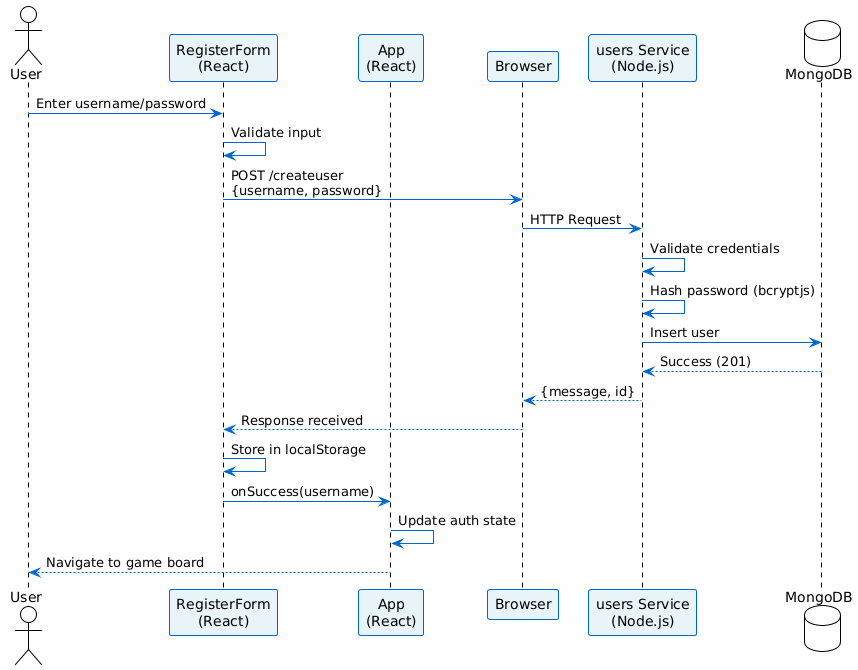

The diagram above was rendered by PlantUML. Its source (embedded in the PNG):
@startuml
' ============================================================
' 4. SEQUENCE DIAGRAM - USER REGISTRATION
' ============================================================

!theme plain
skinparam backgroundColor #FEFEFE
skinparam sequenceArrowColor #0066CC
skinparam participantBackgroundColor #E8F4F8
skinparam participantBorderColor #0066CC

actor User
participant "RegisterForm\n(React)" as RF
participant "App\n(React)" as App
participant "Browser" as Browser
participant "users Service\n(Node.js)" as US
database "MongoDB" as DB

User -> RF: Enter username/password
RF -> RF: Validate input
RF -> Browser: POST /createuser\n{username, password}
Browser -> US: HTTP Request
US -> US: Validate credentials
US -> US: Hash password (bcryptjs)
US -> DB: Insert user
DB --> US: Success (201)
US --> Browser: {message, id}
Browser --> RF: Response received
RF -> RF: Store in localStorage
RF -> App: onSuccess(username)
App -> App: Update auth state
App --> User: Navigate to game board
@enduml